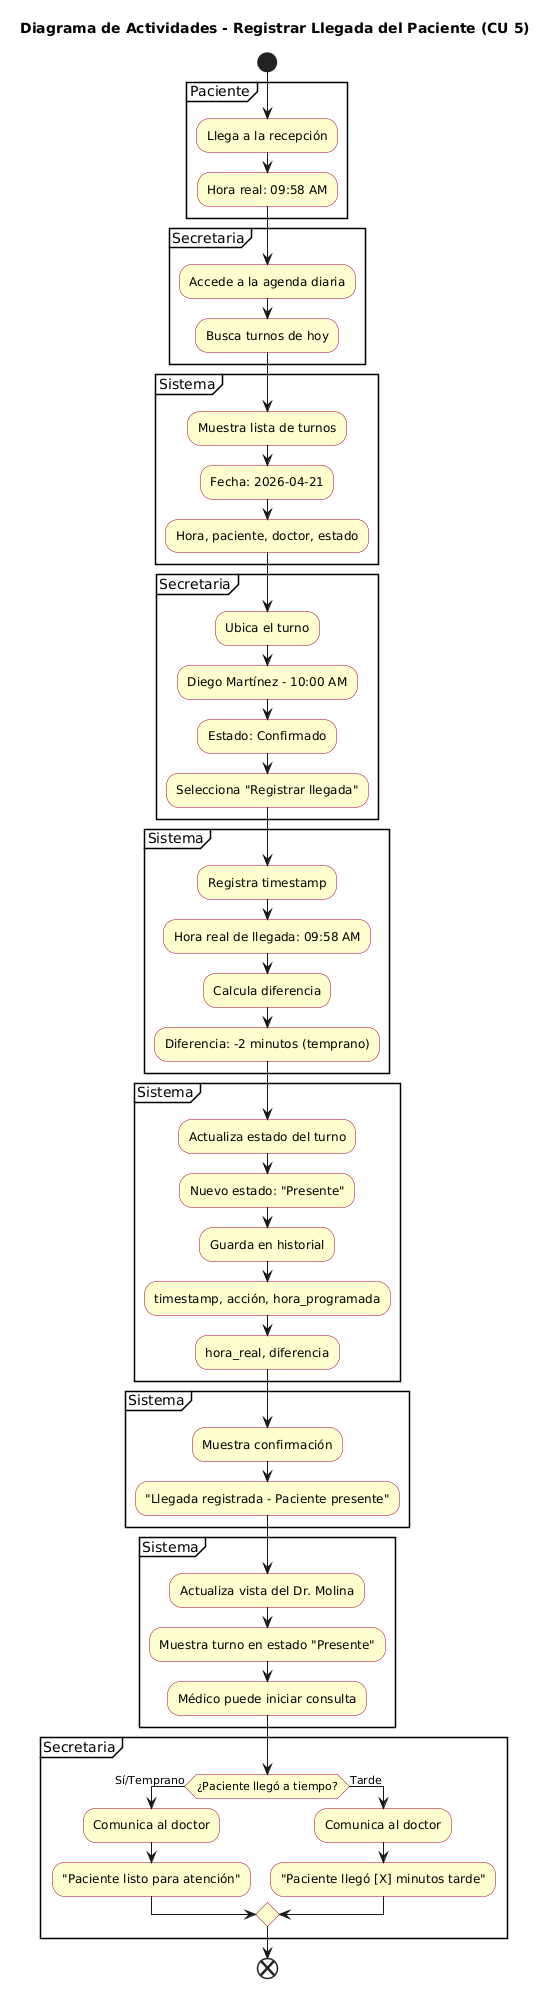

The diagram above was rendered by PlantUML. Its source (embedded in the PNG):
@startuml
title Diagrama de Actividades - Registrar Llegada del Paciente (CU 5)

skinparam ActivityBackgroundColor #FEFECE
skinparam ActivityBorderColor #A80036
skinparam ActivityFontColor #000000

start
partition Paciente {
  :Llega a la recepción;
  :Hora real: 09:58 AM;
}

partition Secretaria {
  :Accede a la agenda diaria;
  :Busca turnos de hoy;
}

partition Sistema {
  :Muestra lista de turnos;
  :Fecha: 2026-04-21;
  :Hora, paciente, doctor, estado;
}

partition Secretaria {
  :Ubica el turno;
  :Diego Martínez - 10:00 AM;
  :Estado: Confirmado;
  :Selecciona "Registrar llegada";
}

partition Sistema {
  :Registra timestamp;
  :Hora real de llegada: 09:58 AM;
  :Calcula diferencia;
  :Diferencia: -2 minutos (temprano);
}

partition Sistema {
  :Actualiza estado del turno;
  :Nuevo estado: "Presente";
  :Guarda en historial;
  :timestamp, acción, hora_programada;
  :hora_real, diferencia;
}

partition Sistema {
  :Muestra confirmación;
  :"Llegada registrada - Paciente presente";
}

partition Sistema {
  :Actualiza vista del Dr. Molina;
  :Muestra turno en estado "Presente";
  :Médico puede iniciar consulta;
}

partition Secretaria {
  if (¿Paciente llegó a tiempo?) then (Sí/Temprano)
    :Comunica al doctor;
    :"Paciente listo para atención";
  else (Tarde)
    :Comunica al doctor;
    :"Paciente llegó [X] minutos tarde";
  endif
}

end
@enduml